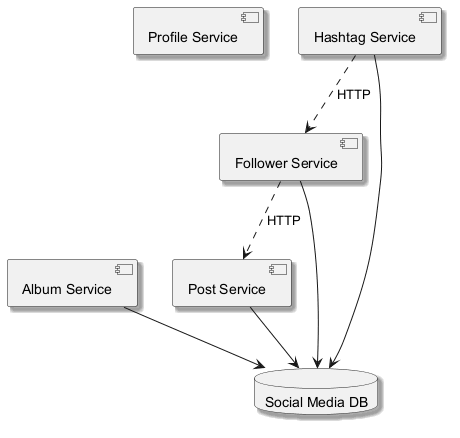

The diagram above was rendered by PlantUML. Its source (embedded in the PNG):
@startuml
skinparam backgroundColor #FFFFFF
skinparam classBackgroundColor #E8F4FA
skinparam classBorderColor #2C7DA0
skinparam shadowing true
component "Profile Service" as C_ProfileService
component "Post Service" as C_PostService
component "Album Service" as C_AlbumService
component "Hashtag Service" as C_HashtagService
component "Follower Service" as C_FollowerService
database "Social Media DB" as DB_social_media
C_PostService --> DB_social_media
C_AlbumService --> DB_social_media
C_HashtagService --> DB_social_media
C_FollowerService --> DB_social_media
C_HashtagService ..> C_FollowerService : HTTP
C_FollowerService ..> C_PostService : HTTP
@enduml